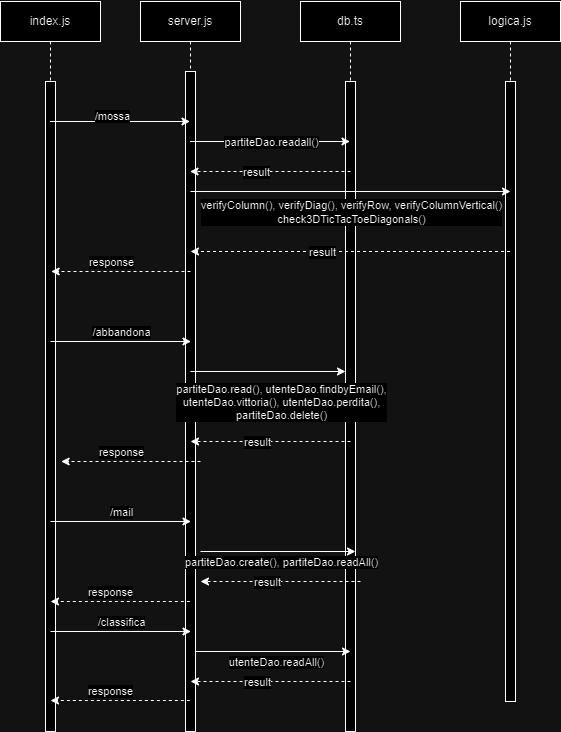

The diagram above was exported from draw.io. Its source (the exported page's mxGraphModel, read from the mxfile embedded in the PNG):
<mxGraphModel dx="1434" dy="778" grid="1" gridSize="10" guides="1" tooltips="1" connect="1" arrows="1" fold="1" page="1" pageScale="1" pageWidth="850" pageHeight="1100" math="0" shadow="0">
  <root>
    <mxCell id="0" />
    <mxCell id="1" parent="0" />
    <mxCell id="aM9ryv3xv72pqoxQDRHE-1" value="server.js" style="shape=umlLifeline;perimeter=lifelinePerimeter;whiteSpace=wrap;html=1;container=0;dropTarget=0;collapsible=0;recursiveResize=0;outlineConnect=0;portConstraint=eastwest;newEdgeStyle={&quot;edgeStyle&quot;:&quot;elbowEdgeStyle&quot;,&quot;elbow&quot;:&quot;vertical&quot;,&quot;curved&quot;:0,&quot;rounded&quot;:0};" parent="1" vertex="1">
      <mxGeometry x="260" y="40" width="100" height="730" as="geometry" />
    </mxCell>
    <mxCell id="aM9ryv3xv72pqoxQDRHE-2" value="" style="html=1;points=[];perimeter=orthogonalPerimeter;outlineConnect=0;targetShapes=umlLifeline;portConstraint=eastwest;newEdgeStyle={&quot;edgeStyle&quot;:&quot;elbowEdgeStyle&quot;,&quot;elbow&quot;:&quot;vertical&quot;,&quot;curved&quot;:0,&quot;rounded&quot;:0};" parent="aM9ryv3xv72pqoxQDRHE-1" vertex="1">
      <mxGeometry x="45" y="70" width="10" height="660" as="geometry" />
    </mxCell>
    <mxCell id="aM9ryv3xv72pqoxQDRHE-5" value="db.ts" style="shape=umlLifeline;perimeter=lifelinePerimeter;whiteSpace=wrap;html=1;container=0;dropTarget=0;collapsible=0;recursiveResize=0;outlineConnect=0;portConstraint=eastwest;newEdgeStyle={&quot;edgeStyle&quot;:&quot;elbowEdgeStyle&quot;,&quot;elbow&quot;:&quot;vertical&quot;,&quot;curved&quot;:0,&quot;rounded&quot;:0};" parent="1" vertex="1">
      <mxGeometry x="420" y="40" width="100" height="730" as="geometry" />
    </mxCell>
    <mxCell id="aM9ryv3xv72pqoxQDRHE-6" value="" style="html=1;points=[];perimeter=orthogonalPerimeter;outlineConnect=0;targetShapes=umlLifeline;portConstraint=eastwest;newEdgeStyle={&quot;edgeStyle&quot;:&quot;elbowEdgeStyle&quot;,&quot;elbow&quot;:&quot;vertical&quot;,&quot;curved&quot;:0,&quot;rounded&quot;:0};" parent="aM9ryv3xv72pqoxQDRHE-5" vertex="1">
      <mxGeometry x="45" y="80" width="10" height="650" as="geometry" />
    </mxCell>
    <mxCell id="qfu3fhCgPrdUy0ry6WrU-1" value="logica.js" style="shape=umlLifeline;perimeter=lifelinePerimeter;whiteSpace=wrap;html=1;container=0;dropTarget=0;collapsible=0;recursiveResize=0;outlineConnect=0;portConstraint=eastwest;newEdgeStyle={&quot;edgeStyle&quot;:&quot;elbowEdgeStyle&quot;,&quot;elbow&quot;:&quot;vertical&quot;,&quot;curved&quot;:0,&quot;rounded&quot;:0};" vertex="1" parent="1">
      <mxGeometry x="580" y="40" width="100" height="700" as="geometry" />
    </mxCell>
    <mxCell id="qfu3fhCgPrdUy0ry6WrU-2" value="" style="html=1;points=[];perimeter=orthogonalPerimeter;outlineConnect=0;targetShapes=umlLifeline;portConstraint=eastwest;newEdgeStyle={&quot;edgeStyle&quot;:&quot;elbowEdgeStyle&quot;,&quot;elbow&quot;:&quot;vertical&quot;,&quot;curved&quot;:0,&quot;rounded&quot;:0};" vertex="1" parent="qfu3fhCgPrdUy0ry6WrU-1">
      <mxGeometry x="45" y="80" width="10" height="620" as="geometry" />
    </mxCell>
    <mxCell id="qfu3fhCgPrdUy0ry6WrU-3" value="&lt;div&gt;&lt;br&gt;&lt;/div&gt;index.js&lt;div&gt;&lt;br&gt;&lt;/div&gt;" style="shape=umlLifeline;perimeter=lifelinePerimeter;whiteSpace=wrap;html=1;container=0;dropTarget=0;collapsible=0;recursiveResize=0;outlineConnect=0;portConstraint=eastwest;newEdgeStyle={&quot;edgeStyle&quot;:&quot;elbowEdgeStyle&quot;,&quot;elbow&quot;:&quot;vertical&quot;,&quot;curved&quot;:0,&quot;rounded&quot;:0};" vertex="1" parent="1">
      <mxGeometry x="120" y="40" width="100" height="730" as="geometry" />
    </mxCell>
    <mxCell id="qfu3fhCgPrdUy0ry6WrU-4" value="" style="html=1;points=[];perimeter=orthogonalPerimeter;outlineConnect=0;targetShapes=umlLifeline;portConstraint=eastwest;newEdgeStyle={&quot;edgeStyle&quot;:&quot;elbowEdgeStyle&quot;,&quot;elbow&quot;:&quot;vertical&quot;,&quot;curved&quot;:0,&quot;rounded&quot;:0};" vertex="1" parent="qfu3fhCgPrdUy0ry6WrU-3">
      <mxGeometry x="45" y="80" width="10" height="650" as="geometry" />
    </mxCell>
    <mxCell id="qfu3fhCgPrdUy0ry6WrU-5" value="" style="endArrow=classic;html=1;rounded=0;" edge="1" parent="1" target="aM9ryv3xv72pqoxQDRHE-1">
      <mxGeometry width="50" height="50" relative="1" as="geometry">
        <mxPoint x="169.5" y="160" as="sourcePoint" />
        <mxPoint x="280" y="160" as="targetPoint" />
      </mxGeometry>
    </mxCell>
    <mxCell id="qfu3fhCgPrdUy0ry6WrU-6" value="/mossa" style="edgeLabel;html=1;align=center;verticalAlign=middle;resizable=0;points=[];" vertex="1" connectable="0" parent="qfu3fhCgPrdUy0ry6WrU-5">
      <mxGeometry x="-0.1167" y="6" relative="1" as="geometry">
        <mxPoint as="offset" />
      </mxGeometry>
    </mxCell>
    <mxCell id="qfu3fhCgPrdUy0ry6WrU-7" value="" style="endArrow=classic;html=1;rounded=0;" edge="1" parent="1">
      <mxGeometry width="50" height="50" relative="1" as="geometry">
        <mxPoint x="309.5" y="180" as="sourcePoint" />
        <mxPoint x="469.5" y="180" as="targetPoint" />
      </mxGeometry>
    </mxCell>
    <mxCell id="qfu3fhCgPrdUy0ry6WrU-8" value="partiteDao.readall()" style="edgeLabel;html=1;align=center;verticalAlign=middle;resizable=0;points=[];" vertex="1" connectable="0" parent="qfu3fhCgPrdUy0ry6WrU-7">
      <mxGeometry x="-0.2396" relative="1" as="geometry">
        <mxPoint x="20" as="offset" />
      </mxGeometry>
    </mxCell>
    <mxCell id="qfu3fhCgPrdUy0ry6WrU-9" value="" style="endArrow=classic;html=1;rounded=0;" edge="1" parent="1">
      <mxGeometry width="50" height="50" relative="1" as="geometry">
        <mxPoint x="310" y="230" as="sourcePoint" />
        <mxPoint x="630" y="230" as="targetPoint" />
      </mxGeometry>
    </mxCell>
    <mxCell id="qfu3fhCgPrdUy0ry6WrU-10" value="verifyColumn(), verifyDiag(), verifyRow, verifyColumnVertical()&lt;div&gt;check3DTicTacToeDiagonals()&lt;/div&gt;" style="edgeLabel;html=1;align=center;verticalAlign=middle;resizable=0;points=[];" vertex="1" connectable="0" parent="qfu3fhCgPrdUy0ry6WrU-9">
      <mxGeometry x="-0.6292" y="-4" relative="1" as="geometry">
        <mxPoint x="101" y="16" as="offset" />
      </mxGeometry>
    </mxCell>
    <mxCell id="qfu3fhCgPrdUy0ry6WrU-11" value="" style="html=1;labelBackgroundColor=#ffffff;startArrow=none;startFill=0;startSize=6;endArrow=classic;endFill=1;endSize=6;jettySize=auto;orthogonalLoop=1;strokeWidth=1;dashed=1;fontSize=14;rounded=0;" edge="1" parent="1" target="aM9ryv3xv72pqoxQDRHE-1">
      <mxGeometry width="60" height="60" relative="1" as="geometry">
        <mxPoint x="470" y="210" as="sourcePoint" />
        <mxPoint x="547.75" y="210" as="targetPoint" />
      </mxGeometry>
    </mxCell>
    <mxCell id="qfu3fhCgPrdUy0ry6WrU-12" value="result" style="edgeLabel;html=1;align=center;verticalAlign=middle;resizable=0;points=[];" vertex="1" connectable="0" parent="qfu3fhCgPrdUy0ry6WrU-11">
      <mxGeometry x="0.179" relative="1" as="geometry">
        <mxPoint as="offset" />
      </mxGeometry>
    </mxCell>
    <mxCell id="qfu3fhCgPrdUy0ry6WrU-13" value="" style="html=1;labelBackgroundColor=#ffffff;startArrow=none;startFill=0;startSize=6;endArrow=classic;endFill=1;endSize=6;jettySize=auto;orthogonalLoop=1;strokeWidth=1;dashed=1;fontSize=14;rounded=0;" edge="1" parent="1" source="qfu3fhCgPrdUy0ry6WrU-1">
      <mxGeometry width="60" height="60" relative="1" as="geometry">
        <mxPoint x="460" y="290" as="sourcePoint" />
        <mxPoint x="310" y="290" as="targetPoint" />
      </mxGeometry>
    </mxCell>
    <mxCell id="qfu3fhCgPrdUy0ry6WrU-14" value="result" style="edgeLabel;html=1;align=center;verticalAlign=middle;resizable=0;points=[];" vertex="1" connectable="0" parent="qfu3fhCgPrdUy0ry6WrU-13">
      <mxGeometry x="0.179" relative="1" as="geometry">
        <mxPoint as="offset" />
      </mxGeometry>
    </mxCell>
    <mxCell id="qfu3fhCgPrdUy0ry6WrU-16" value="" style="endArrow=classic;html=1;rounded=0;" edge="1" parent="1">
      <mxGeometry width="50" height="50" relative="1" as="geometry">
        <mxPoint x="170" y="380" as="sourcePoint" />
        <mxPoint x="310.5" y="380" as="targetPoint" />
      </mxGeometry>
    </mxCell>
    <mxCell id="qfu3fhCgPrdUy0ry6WrU-17" value="/abbandona" style="edgeLabel;html=1;align=center;verticalAlign=middle;resizable=0;points=[];" vertex="1" connectable="0" parent="qfu3fhCgPrdUy0ry6WrU-16">
      <mxGeometry x="-0.1167" y="6" relative="1" as="geometry">
        <mxPoint x="8" y="-4" as="offset" />
      </mxGeometry>
    </mxCell>
    <mxCell id="qfu3fhCgPrdUy0ry6WrU-22" value="" style="html=1;labelBackgroundColor=#ffffff;startArrow=none;startFill=0;startSize=6;endArrow=classic;endFill=1;endSize=6;jettySize=auto;orthogonalLoop=1;strokeWidth=1;dashed=1;fontSize=14;rounded=0;" edge="1" parent="1">
      <mxGeometry width="60" height="60" relative="1" as="geometry">
        <mxPoint x="310" y="310" as="sourcePoint" />
        <mxPoint x="170.66665649414062" y="310" as="targetPoint" />
      </mxGeometry>
    </mxCell>
    <mxCell id="qfu3fhCgPrdUy0ry6WrU-23" value="response" style="edgeLabel;html=1;align=center;verticalAlign=middle;resizable=0;points=[];" vertex="1" connectable="0" parent="qfu3fhCgPrdUy0ry6WrU-22">
      <mxGeometry x="0.179" relative="1" as="geometry">
        <mxPoint x="2" y="-10" as="offset" />
      </mxGeometry>
    </mxCell>
    <mxCell id="qfu3fhCgPrdUy0ry6WrU-25" value="" style="endArrow=classic;html=1;rounded=0;" edge="1" parent="1" target="aM9ryv3xv72pqoxQDRHE-6">
      <mxGeometry width="50" height="50" relative="1" as="geometry">
        <mxPoint x="310" y="410" as="sourcePoint" />
        <mxPoint x="450.5" y="410" as="targetPoint" />
      </mxGeometry>
    </mxCell>
    <mxCell id="qfu3fhCgPrdUy0ry6WrU-26" value="partiteDao.read(), utenteDao.findbyEmail(),&lt;div&gt;utenteDao.vittoria(), utenteDao.perdita(),&lt;/div&gt;&lt;div&gt;partiteDao.delete()&lt;/div&gt;" style="edgeLabel;html=1;align=center;verticalAlign=middle;resizable=0;points=[];" vertex="1" connectable="0" parent="qfu3fhCgPrdUy0ry6WrU-25">
      <mxGeometry x="-0.1167" y="6" relative="1" as="geometry">
        <mxPoint x="22" y="36" as="offset" />
      </mxGeometry>
    </mxCell>
    <mxCell id="qfu3fhCgPrdUy0ry6WrU-27" value="" style="html=1;labelBackgroundColor=#ffffff;startArrow=none;startFill=0;startSize=6;endArrow=classic;endFill=1;endSize=6;jettySize=auto;orthogonalLoop=1;strokeWidth=1;dashed=1;fontSize=14;rounded=0;" edge="1" parent="1">
      <mxGeometry width="60" height="60" relative="1" as="geometry">
        <mxPoint x="470" y="480" as="sourcePoint" />
        <mxPoint x="310" y="480" as="targetPoint" />
      </mxGeometry>
    </mxCell>
    <mxCell id="qfu3fhCgPrdUy0ry6WrU-28" value="result" style="edgeLabel;html=1;align=center;verticalAlign=middle;resizable=0;points=[];" vertex="1" connectable="0" parent="qfu3fhCgPrdUy0ry6WrU-27">
      <mxGeometry x="0.179" relative="1" as="geometry">
        <mxPoint as="offset" />
      </mxGeometry>
    </mxCell>
    <mxCell id="qfu3fhCgPrdUy0ry6WrU-29" value="" style="html=1;labelBackgroundColor=#ffffff;startArrow=none;startFill=0;startSize=6;endArrow=classic;endFill=1;endSize=6;jettySize=auto;orthogonalLoop=1;strokeWidth=1;dashed=1;fontSize=14;rounded=0;" edge="1" parent="1">
      <mxGeometry width="60" height="60" relative="1" as="geometry">
        <mxPoint x="320" y="500" as="sourcePoint" />
        <mxPoint x="180.66665649414062" y="500" as="targetPoint" />
      </mxGeometry>
    </mxCell>
    <mxCell id="qfu3fhCgPrdUy0ry6WrU-30" value="response" style="edgeLabel;html=1;align=center;verticalAlign=middle;resizable=0;points=[];" vertex="1" connectable="0" parent="qfu3fhCgPrdUy0ry6WrU-29">
      <mxGeometry x="0.179" relative="1" as="geometry">
        <mxPoint x="2" y="-10" as="offset" />
      </mxGeometry>
    </mxCell>
    <mxCell id="qfu3fhCgPrdUy0ry6WrU-32" value="" style="endArrow=classic;html=1;rounded=0;" edge="1" parent="1">
      <mxGeometry width="50" height="50" relative="1" as="geometry">
        <mxPoint x="170" y="560" as="sourcePoint" />
        <mxPoint x="310.5" y="560" as="targetPoint" />
      </mxGeometry>
    </mxCell>
    <mxCell id="qfu3fhCgPrdUy0ry6WrU-33" value="/mail" style="edgeLabel;html=1;align=center;verticalAlign=middle;resizable=0;points=[];" vertex="1" connectable="0" parent="qfu3fhCgPrdUy0ry6WrU-32">
      <mxGeometry x="-0.1167" y="6" relative="1" as="geometry">
        <mxPoint x="8" y="-4" as="offset" />
      </mxGeometry>
    </mxCell>
    <mxCell id="qfu3fhCgPrdUy0ry6WrU-34" value="" style="endArrow=classic;html=1;rounded=0;" edge="1" parent="1">
      <mxGeometry width="50" height="50" relative="1" as="geometry">
        <mxPoint x="320" y="590" as="sourcePoint" />
        <mxPoint x="475" y="590" as="targetPoint" />
      </mxGeometry>
    </mxCell>
    <mxCell id="qfu3fhCgPrdUy0ry6WrU-35" value="partiteDao.create(), partiteDao.readAll()" style="edgeLabel;html=1;align=center;verticalAlign=middle;resizable=0;points=[];" vertex="1" connectable="0" parent="qfu3fhCgPrdUy0ry6WrU-34">
      <mxGeometry x="-0.1167" y="6" relative="1" as="geometry">
        <mxPoint x="12" y="16" as="offset" />
      </mxGeometry>
    </mxCell>
    <mxCell id="qfu3fhCgPrdUy0ry6WrU-36" value="" style="html=1;labelBackgroundColor=#ffffff;startArrow=none;startFill=0;startSize=6;endArrow=classic;endFill=1;endSize=6;jettySize=auto;orthogonalLoop=1;strokeWidth=1;dashed=1;fontSize=14;rounded=0;" edge="1" parent="1">
      <mxGeometry width="60" height="60" relative="1" as="geometry">
        <mxPoint x="480" y="620" as="sourcePoint" />
        <mxPoint x="320" y="620" as="targetPoint" />
      </mxGeometry>
    </mxCell>
    <mxCell id="qfu3fhCgPrdUy0ry6WrU-37" value="result" style="edgeLabel;html=1;align=center;verticalAlign=middle;resizable=0;points=[];" vertex="1" connectable="0" parent="qfu3fhCgPrdUy0ry6WrU-36">
      <mxGeometry x="0.179" relative="1" as="geometry">
        <mxPoint as="offset" />
      </mxGeometry>
    </mxCell>
    <mxCell id="qfu3fhCgPrdUy0ry6WrU-39" value="" style="html=1;labelBackgroundColor=#ffffff;startArrow=none;startFill=0;startSize=6;endArrow=classic;endFill=1;endSize=6;jettySize=auto;orthogonalLoop=1;strokeWidth=1;dashed=1;fontSize=14;rounded=0;" edge="1" parent="1">
      <mxGeometry width="60" height="60" relative="1" as="geometry">
        <mxPoint x="309.33" y="640" as="sourcePoint" />
        <mxPoint x="169.9966564941406" y="640" as="targetPoint" />
      </mxGeometry>
    </mxCell>
    <mxCell id="qfu3fhCgPrdUy0ry6WrU-40" value="response" style="edgeLabel;html=1;align=center;verticalAlign=middle;resizable=0;points=[];" vertex="1" connectable="0" parent="qfu3fhCgPrdUy0ry6WrU-39">
      <mxGeometry x="0.179" relative="1" as="geometry">
        <mxPoint x="2" y="-10" as="offset" />
      </mxGeometry>
    </mxCell>
    <mxCell id="qfu3fhCgPrdUy0ry6WrU-41" value="" style="endArrow=classic;html=1;rounded=0;" edge="1" parent="1">
      <mxGeometry width="50" height="50" relative="1" as="geometry">
        <mxPoint x="170" y="670" as="sourcePoint" />
        <mxPoint x="310.5" y="670" as="targetPoint" />
      </mxGeometry>
    </mxCell>
    <mxCell id="qfu3fhCgPrdUy0ry6WrU-42" value="/classifica" style="edgeLabel;html=1;align=center;verticalAlign=middle;resizable=0;points=[];" vertex="1" connectable="0" parent="qfu3fhCgPrdUy0ry6WrU-41">
      <mxGeometry x="-0.1167" y="6" relative="1" as="geometry">
        <mxPoint x="8" y="-4" as="offset" />
      </mxGeometry>
    </mxCell>
    <mxCell id="qfu3fhCgPrdUy0ry6WrU-43" value="" style="endArrow=classic;html=1;rounded=0;" edge="1" parent="1">
      <mxGeometry width="50" height="50" relative="1" as="geometry">
        <mxPoint x="315" y="690" as="sourcePoint" />
        <mxPoint x="470" y="690" as="targetPoint" />
      </mxGeometry>
    </mxCell>
    <mxCell id="qfu3fhCgPrdUy0ry6WrU-44" value="utenteDao.readAll()" style="edgeLabel;html=1;align=center;verticalAlign=middle;resizable=0;points=[];" vertex="1" connectable="0" parent="qfu3fhCgPrdUy0ry6WrU-43">
      <mxGeometry x="-0.1167" y="6" relative="1" as="geometry">
        <mxPoint x="12" y="16" as="offset" />
      </mxGeometry>
    </mxCell>
    <mxCell id="qfu3fhCgPrdUy0ry6WrU-46" value="" style="html=1;labelBackgroundColor=#ffffff;startArrow=none;startFill=0;startSize=6;endArrow=classic;endFill=1;endSize=6;jettySize=auto;orthogonalLoop=1;strokeWidth=1;dashed=1;fontSize=14;rounded=0;" edge="1" parent="1">
      <mxGeometry width="60" height="60" relative="1" as="geometry">
        <mxPoint x="470" y="720" as="sourcePoint" />
        <mxPoint x="310" y="720" as="targetPoint" />
      </mxGeometry>
    </mxCell>
    <mxCell id="qfu3fhCgPrdUy0ry6WrU-47" value="result" style="edgeLabel;html=1;align=center;verticalAlign=middle;resizable=0;points=[];" vertex="1" connectable="0" parent="qfu3fhCgPrdUy0ry6WrU-46">
      <mxGeometry x="0.179" relative="1" as="geometry">
        <mxPoint as="offset" />
      </mxGeometry>
    </mxCell>
    <mxCell id="qfu3fhCgPrdUy0ry6WrU-48" value="" style="html=1;labelBackgroundColor=#ffffff;startArrow=none;startFill=0;startSize=6;endArrow=classic;endFill=1;endSize=6;jettySize=auto;orthogonalLoop=1;strokeWidth=1;dashed=1;fontSize=14;rounded=0;" edge="1" parent="1">
      <mxGeometry width="60" height="60" relative="1" as="geometry">
        <mxPoint x="309.33" y="739" as="sourcePoint" />
        <mxPoint x="169.9966564941406" y="739" as="targetPoint" />
      </mxGeometry>
    </mxCell>
    <mxCell id="qfu3fhCgPrdUy0ry6WrU-49" value="response" style="edgeLabel;html=1;align=center;verticalAlign=middle;resizable=0;points=[];" vertex="1" connectable="0" parent="qfu3fhCgPrdUy0ry6WrU-48">
      <mxGeometry x="0.179" relative="1" as="geometry">
        <mxPoint x="2" y="-10" as="offset" />
      </mxGeometry>
    </mxCell>
  </root>
</mxGraphModel>